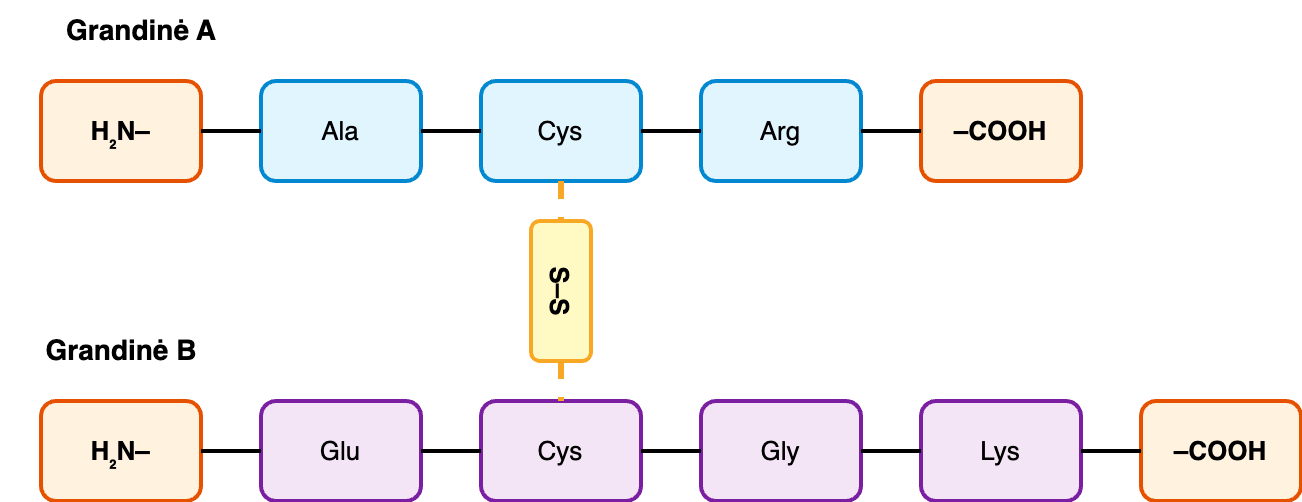

The diagram above was exported from draw.io. Its source (the exported page's mxGraphModel, read from the mxfile embedded in the PNG):
<mxGraphModel dx="1238" dy="1088" grid="1" gridSize="10" guides="1" tooltips="1" connect="1" arrows="1" fold="1" page="1" pageScale="1" pageWidth="1169" pageHeight="827" math="0" shadow="0">
  <root>
    <mxCell id="0" />
    <mxCell id="1" parent="0" />
    <mxCell id="A_label" value="Grandinė A" style="text;html=1;fontSize=14;fontStyle=1;align=center;verticalAlign=middle;" parent="1" vertex="1">
      <mxGeometry x="70" y="100" width="120" height="30" as="geometry" />
    </mxCell>
    <mxCell id="A_N" value="H₂N–" style="rounded=1;whiteSpace=wrap;html=1;fillColor=#fff3e0;strokeColor=#e65100;strokeWidth=2;fontSize=13;fontStyle=1;" parent="1" vertex="1">
      <mxGeometry x="80" y="140" width="80" height="50" as="geometry" />
    </mxCell>
    <mxCell id="A1" value="Ala" style="rounded=1;whiteSpace=wrap;html=1;fillColor=#e1f5fe;strokeColor=#0288d1;strokeWidth=2;fontSize=13;" parent="1" vertex="1">
      <mxGeometry x="190" y="140" width="80" height="50" as="geometry" />
    </mxCell>
    <mxCell id="A2" value="Cys" style="rounded=1;whiteSpace=wrap;html=1;fillColor=#e1f5fe;strokeColor=#0288d1;strokeWidth=2;fontSize=13;" parent="1" vertex="1">
      <mxGeometry x="300" y="140" width="80" height="50" as="geometry" />
    </mxCell>
    <mxCell id="A3" value="Arg" style="rounded=1;whiteSpace=wrap;html=1;fillColor=#e1f5fe;strokeColor=#0288d1;strokeWidth=2;fontSize=13;" parent="1" vertex="1">
      <mxGeometry x="410" y="140" width="80" height="50" as="geometry" />
    </mxCell>
    <mxCell id="A_C" value="–COOH" style="rounded=1;whiteSpace=wrap;html=1;fillColor=#fff3e0;strokeColor=#e65100;strokeWidth=2;fontSize=13;fontStyle=1;" parent="1" vertex="1">
      <mxGeometry x="520" y="140" width="80" height="50" as="geometry" />
    </mxCell>
    <mxCell id="a_e1" style="endArrow=none;html=1;strokeWidth=2;" parent="1" source="A_N" target="A1" edge="1">
      <mxGeometry relative="1" as="geometry" />
    </mxCell>
    <mxCell id="a_e2" style="endArrow=none;html=1;strokeWidth=2;" parent="1" source="A1" target="A2" edge="1">
      <mxGeometry relative="1" as="geometry" />
    </mxCell>
    <mxCell id="a_e3" style="endArrow=none;html=1;strokeWidth=2;" parent="1" source="A2" target="A3" edge="1">
      <mxGeometry relative="1" as="geometry" />
    </mxCell>
    <mxCell id="a_e4" style="endArrow=none;html=1;strokeWidth=2;" parent="1" source="A3" target="A_C" edge="1">
      <mxGeometry relative="1" as="geometry" />
    </mxCell>
    <mxCell id="B_label" value="Grandinė B" style="text;html=1;fontSize=14;fontStyle=1;align=center;verticalAlign=middle;" parent="1" vertex="1">
      <mxGeometry x="60" y="260" width="120" height="30" as="geometry" />
    </mxCell>
    <mxCell id="B_N" value="H₂N–" style="rounded=1;whiteSpace=wrap;html=1;fillColor=#fff3e0;strokeColor=#e65100;strokeWidth=2;fontSize=13;fontStyle=1;" parent="1" vertex="1">
      <mxGeometry x="80" y="300" width="80" height="50" as="geometry" />
    </mxCell>
    <mxCell id="B1" value="Glu" style="rounded=1;whiteSpace=wrap;html=1;fillColor=#f3e5f5;strokeColor=#7b1fa2;strokeWidth=2;fontSize=13;" parent="1" vertex="1">
      <mxGeometry x="190" y="300" width="80" height="50" as="geometry" />
    </mxCell>
    <mxCell id="B2" value="Cys" style="rounded=1;whiteSpace=wrap;html=1;fillColor=#f3e5f5;strokeColor=#7b1fa2;strokeWidth=2;fontSize=13;" parent="1" vertex="1">
      <mxGeometry x="300" y="300" width="80" height="50" as="geometry" />
    </mxCell>
    <mxCell id="B3" value="Gly" style="rounded=1;whiteSpace=wrap;html=1;fillColor=#f3e5f5;strokeColor=#7b1fa2;strokeWidth=2;fontSize=13;" parent="1" vertex="1">
      <mxGeometry x="410" y="300" width="80" height="50" as="geometry" />
    </mxCell>
    <mxCell id="B4" value="Lys" style="rounded=1;whiteSpace=wrap;html=1;fillColor=#f3e5f5;strokeColor=#7b1fa2;strokeWidth=2;fontSize=13;" parent="1" vertex="1">
      <mxGeometry x="520" y="300" width="80" height="50" as="geometry" />
    </mxCell>
    <mxCell id="B_C" value="–COOH" style="rounded=1;whiteSpace=wrap;html=1;fillColor=#fff3e0;strokeColor=#e65100;strokeWidth=2;fontSize=13;fontStyle=1;" parent="1" vertex="1">
      <mxGeometry x="630" y="300" width="80" height="50" as="geometry" />
    </mxCell>
    <mxCell id="b_e1" style="endArrow=none;html=1;strokeWidth=2;" parent="1" source="B_N" target="B1" edge="1">
      <mxGeometry relative="1" as="geometry" />
    </mxCell>
    <mxCell id="b_e2" style="endArrow=none;html=1;strokeWidth=2;" parent="1" source="B1" target="B2" edge="1">
      <mxGeometry relative="1" as="geometry" />
    </mxCell>
    <mxCell id="b_e3" style="endArrow=none;html=1;strokeWidth=2;" parent="1" source="B2" target="B3" edge="1">
      <mxGeometry relative="1" as="geometry" />
    </mxCell>
    <mxCell id="b_e4" style="endArrow=none;html=1;strokeWidth=2;" parent="1" source="B3" target="B4" edge="1">
      <mxGeometry relative="1" as="geometry" />
    </mxCell>
    <mxCell id="b_e5" style="endArrow=none;html=1;strokeWidth=2;" parent="1" source="B4" target="B_C" edge="1">
      <mxGeometry relative="1" as="geometry" />
    </mxCell>
    <mxCell id="ss_label" value="S–S" style="text;html=1;fontSize=13;fontStyle=1;align=center;verticalAlign=middle;fillColor=#fff9c4;strokeColor=#f9a825;strokeWidth=2;rounded=1;rotation=90;" parent="1" vertex="1">
      <mxGeometry x="305" y="230" width="70" height="30" as="geometry" />
    </mxCell>
    <mxCell id="ss_line" style="endArrow=none;html=1;strokeWidth=3;dashed=1;strokeColor=#f9a825;" parent="1" source="A2" target="ss_label" edge="1">
      <mxGeometry relative="1" as="geometry" />
    </mxCell>
    <mxCell id="ss_line2" style="endArrow=none;html=1;strokeWidth=3;dashed=1;strokeColor=#f9a825;" parent="1" source="ss_label" target="B2" edge="1">
      <mxGeometry relative="1" as="geometry" />
    </mxCell>
  </root>
</mxGraphModel>